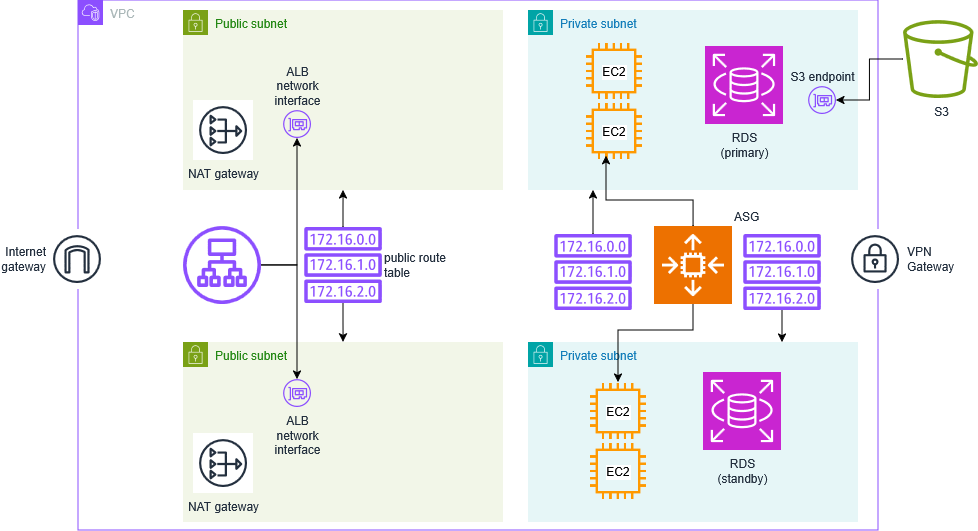

The diagram above was exported from draw.io. Its source (the exported page's mxGraphModel, read from the mxfile embedded in the PNG):
<mxGraphModel dx="1036" dy="653" grid="1" gridSize="10" guides="1" tooltips="1" connect="1" arrows="1" fold="1" page="1" pageScale="1" pageWidth="1100" pageHeight="850" math="0" shadow="0">
  <root>
    <mxCell id="0" />
    <mxCell id="1" parent="0" />
    <mxCell id="IhVqdVWdwqJTLCtXRLVA-1" parent="1" style="points=[[0,0],[0.25,0],[0.5,0],[0.75,0],[1,0],[1,0.25],[1,0.5],[1,0.75],[1,1],[0.75,1],[0.5,1],[0.25,1],[0,1],[0,0.75],[0,0.5],[0,0.25]];outlineConnect=0;gradientColor=none;html=1;whiteSpace=wrap;fontSize=12;fontStyle=0;container=1;pointerEvents=0;collapsible=0;recursiveResize=0;shape=mxgraph.aws4.group;grIcon=mxgraph.aws4.group_vpc2;strokeColor=#8C4FFF;fillColor=none;verticalAlign=top;align=left;spacingLeft=30;fontColor=#AAB7B8;dashed=0;" value="VPC" vertex="1">
      <mxGeometry height="530" width="800" x="185" y="80" as="geometry" />
    </mxCell>
    <mxCell id="IhVqdVWdwqJTLCtXRLVA-2" parent="IhVqdVWdwqJTLCtXRLVA-1" style="sketch=0;outlineConnect=0;fontColor=#232F3E;gradientColor=none;strokeColor=#232F3E;fillColor=#ffffff;dashed=0;verticalLabelPosition=middle;verticalAlign=middle;align=right;html=1;fontSize=12;fontStyle=0;aspect=fixed;shape=mxgraph.aws4.resourceIcon;resIcon=mxgraph.aws4.internet_gateway;labelPosition=left;" value="Internet&#10;gateway" vertex="1">
      <mxGeometry height="60" width="60" x="-31" y="229" as="geometry" />
    </mxCell>
    <mxCell id="IhVqdVWdwqJTLCtXRLVA-4" parent="IhVqdVWdwqJTLCtXRLVA-1" style="sketch=0;outlineConnect=0;fontColor=#232F3E;gradientColor=none;strokeColor=#232F3E;fillColor=#ffffff;dashed=0;verticalLabelPosition=middle;verticalAlign=middle;align=left;html=1;fontSize=12;fontStyle=0;aspect=fixed;shape=mxgraph.aws4.resourceIcon;resIcon=mxgraph.aws4.vpn_gateway;labelPosition=right;" value="VPN&amp;nbsp;&lt;br&gt;Gateway" vertex="1">
      <mxGeometry height="60" width="60" x="767" y="229" as="geometry" />
    </mxCell>
    <mxCell id="IhVqdVWdwqJTLCtXRLVA-6" parent="IhVqdVWdwqJTLCtXRLVA-1" style="points=[[0,0],[0.25,0],[0.5,0],[0.75,0],[1,0],[1,0.25],[1,0.5],[1,0.75],[1,1],[0.75,1],[0.5,1],[0.25,1],[0,1],[0,0.75],[0,0.5],[0,0.25]];outlineConnect=0;gradientColor=none;html=1;whiteSpace=wrap;fontSize=12;fontStyle=0;container=1;pointerEvents=0;collapsible=0;recursiveResize=0;shape=mxgraph.aws4.group;grIcon=mxgraph.aws4.group_security_group;grStroke=0;strokeColor=#7AA116;fillColor=#F2F6E8;verticalAlign=top;align=left;spacingLeft=30;fontColor=#248814;dashed=0;" value="Public subnet" vertex="1">
      <mxGeometry height="180" width="320" x="105" y="10" as="geometry" />
    </mxCell>
    <mxCell id="IhVqdVWdwqJTLCtXRLVA-18" parent="IhVqdVWdwqJTLCtXRLVA-6" style="sketch=0;outlineConnect=0;fontColor=#232F3E;gradientColor=none;strokeColor=#232F3E;fillColor=#ffffff;dashed=0;verticalLabelPosition=bottom;verticalAlign=top;align=center;html=1;fontSize=12;fontStyle=0;aspect=fixed;shape=mxgraph.aws4.resourceIcon;resIcon=mxgraph.aws4.nat_gateway;" value="NAT gateway" vertex="1">
      <mxGeometry height="60" width="60" x="10" y="90" as="geometry" />
    </mxCell>
    <mxCell id="IhVqdVWdwqJTLCtXRLVA-24" parent="IhVqdVWdwqJTLCtXRLVA-6" style="sketch=0;outlineConnect=0;fontColor=#232F3E;gradientColor=none;fillColor=#8C4FFF;strokeColor=none;dashed=0;verticalLabelPosition=top;verticalAlign=bottom;align=center;html=1;fontSize=12;fontStyle=0;aspect=fixed;pointerEvents=1;shape=mxgraph.aws4.elastic_network_interface;labelPosition=center;" value="ALB&lt;br&gt;network&lt;br&gt;interface" vertex="1">
      <mxGeometry height="28" width="28" x="100" y="100" as="geometry" />
    </mxCell>
    <mxCell id="IhVqdVWdwqJTLCtXRLVA-7" parent="IhVqdVWdwqJTLCtXRLVA-1" style="points=[[0,0],[0.25,0],[0.5,0],[0.75,0],[1,0],[1,0.25],[1,0.5],[1,0.75],[1,1],[0.75,1],[0.5,1],[0.25,1],[0,1],[0,0.75],[0,0.5],[0,0.25]];outlineConnect=0;gradientColor=none;html=1;whiteSpace=wrap;fontSize=12;fontStyle=0;container=1;pointerEvents=0;collapsible=0;recursiveResize=0;shape=mxgraph.aws4.group;grIcon=mxgraph.aws4.group_security_group;grStroke=0;strokeColor=#7AA116;fillColor=#F2F6E8;verticalAlign=top;align=left;spacingLeft=30;fontColor=#248814;dashed=0;" value="Public subnet" vertex="1">
      <mxGeometry height="180" width="320" x="105" y="342" as="geometry" />
    </mxCell>
    <mxCell id="IhVqdVWdwqJTLCtXRLVA-19" parent="IhVqdVWdwqJTLCtXRLVA-7" style="sketch=0;outlineConnect=0;fontColor=#232F3E;gradientColor=none;strokeColor=#232F3E;fillColor=#ffffff;dashed=0;verticalLabelPosition=bottom;verticalAlign=top;align=center;html=1;fontSize=12;fontStyle=0;aspect=fixed;shape=mxgraph.aws4.resourceIcon;resIcon=mxgraph.aws4.nat_gateway;" value="NAT gateway" vertex="1">
      <mxGeometry height="60" width="60" x="10" y="91" as="geometry" />
    </mxCell>
    <mxCell id="IhVqdVWdwqJTLCtXRLVA-22" parent="IhVqdVWdwqJTLCtXRLVA-7" style="sketch=0;outlineConnect=0;fontColor=#232F3E;gradientColor=none;fillColor=#8C4FFF;strokeColor=none;dashed=0;verticalLabelPosition=bottom;verticalAlign=top;align=center;html=1;fontSize=12;fontStyle=0;aspect=fixed;pointerEvents=1;shape=mxgraph.aws4.elastic_network_interface;" value="ALB&lt;br&gt;network&lt;br&gt;interface" vertex="1">
      <mxGeometry height="28" width="28" x="100" y="37" as="geometry" />
    </mxCell>
    <mxCell id="IhVqdVWdwqJTLCtXRLVA-9" parent="IhVqdVWdwqJTLCtXRLVA-1" style="points=[[0,0],[0.25,0],[0.5,0],[0.75,0],[1,0],[1,0.25],[1,0.5],[1,0.75],[1,1],[0.75,1],[0.5,1],[0.25,1],[0,1],[0,0.75],[0,0.5],[0,0.25]];outlineConnect=0;gradientColor=none;html=1;whiteSpace=wrap;fontSize=12;fontStyle=0;container=1;pointerEvents=0;collapsible=0;recursiveResize=0;shape=mxgraph.aws4.group;grIcon=mxgraph.aws4.group_security_group;grStroke=0;strokeColor=#00A4A6;fillColor=#E6F6F7;verticalAlign=top;align=left;spacingLeft=30;fontColor=#147EBA;dashed=0;" value="Private subnet" vertex="1">
      <mxGeometry height="180" width="330" x="450" y="10" as="geometry" />
    </mxCell>
    <mxCell id="IhVqdVWdwqJTLCtXRLVA-28" parent="IhVqdVWdwqJTLCtXRLVA-9" style="shape=image;verticalLabelPosition=middle;labelBackgroundColor=default;verticalAlign=middle;aspect=fixed;imageAspect=0;image=data:image/png,(base64 omitted: 1268 chars);labelPosition=center;align=center;" value="EC2" vertex="1">
      <mxGeometry height="58" width="58" x="57" y="32" as="geometry" />
    </mxCell>
    <mxCell id="IhVqdVWdwqJTLCtXRLVA-52" parent="IhVqdVWdwqJTLCtXRLVA-9" style="shape=image;verticalLabelPosition=middle;labelBackgroundColor=default;verticalAlign=middle;aspect=fixed;imageAspect=0;image=data:image/png,(base64 omitted: 1268 chars);labelPosition=center;align=center;" value="EC2" vertex="1">
      <mxGeometry height="58" width="58" x="57" y="92" as="geometry" />
    </mxCell>
    <mxCell id="IhVqdVWdwqJTLCtXRLVA-58" parent="IhVqdVWdwqJTLCtXRLVA-9" style="sketch=0;outlineConnect=0;fontColor=#232F3E;gradientColor=none;fillColor=#8C4FFF;strokeColor=none;dashed=0;verticalLabelPosition=top;verticalAlign=bottom;align=center;html=1;fontSize=12;fontStyle=0;aspect=fixed;pointerEvents=1;shape=mxgraph.aws4.elastic_network_interface;labelPosition=center;" value="S3 endpoint" vertex="1">
      <mxGeometry height="28" width="28" x="280" y="76" as="geometry" />
    </mxCell>
    <mxCell id="IhVqdVWdwqJTLCtXRLVA-60" parent="IhVqdVWdwqJTLCtXRLVA-9" style="sketch=0;points=[[0,0,0],[0.25,0,0],[0.5,0,0],[0.75,0,0],[1,0,0],[0,1,0],[0.25,1,0],[0.5,1,0],[0.75,1,0],[1,1,0],[0,0.25,0],[0,0.5,0],[0,0.75,0],[1,0.25,0],[1,0.5,0],[1,0.75,0]];outlineConnect=0;fontColor=#232F3E;fillColor=#C925D1;strokeColor=#ffffff;dashed=0;verticalLabelPosition=bottom;verticalAlign=top;align=center;html=1;fontSize=12;fontStyle=0;aspect=fixed;shape=mxgraph.aws4.resourceIcon;resIcon=mxgraph.aws4.rds;" value="RDS&lt;br&gt;(primary)" vertex="1">
      <mxGeometry height="78" width="78" x="177" y="36" as="geometry" />
    </mxCell>
    <mxCell id="IhVqdVWdwqJTLCtXRLVA-10" parent="IhVqdVWdwqJTLCtXRLVA-1" style="points=[[0,0],[0.25,0],[0.5,0],[0.75,0],[1,0],[1,0.25],[1,0.5],[1,0.75],[1,1],[0.75,1],[0.5,1],[0.25,1],[0,1],[0,0.75],[0,0.5],[0,0.25]];outlineConnect=0;gradientColor=none;html=1;whiteSpace=wrap;fontSize=12;fontStyle=0;container=1;pointerEvents=0;collapsible=0;recursiveResize=0;shape=mxgraph.aws4.group;grIcon=mxgraph.aws4.group_security_group;grStroke=0;strokeColor=#00A4A6;fillColor=#E6F6F7;verticalAlign=top;align=left;spacingLeft=30;fontColor=#147EBA;dashed=0;" value="Private subnet" vertex="1">
      <mxGeometry height="180" width="330" x="450" y="342" as="geometry" />
    </mxCell>
    <mxCell id="IhVqdVWdwqJTLCtXRLVA-53" parent="IhVqdVWdwqJTLCtXRLVA-10" style="shape=image;verticalLabelPosition=middle;labelBackgroundColor=default;verticalAlign=middle;aspect=fixed;imageAspect=0;image=data:image/png,(base64 omitted: 1268 chars);labelPosition=center;align=center;" value="EC2" vertex="1">
      <mxGeometry height="58" width="58" x="61" y="40" as="geometry" />
    </mxCell>
    <mxCell id="IhVqdVWdwqJTLCtXRLVA-54" parent="IhVqdVWdwqJTLCtXRLVA-10" style="shape=image;verticalLabelPosition=middle;labelBackgroundColor=default;verticalAlign=middle;aspect=fixed;imageAspect=0;image=data:image/png,(base64 omitted: 1268 chars);labelPosition=center;align=center;" value="EC2" vertex="1">
      <mxGeometry height="58" width="58" x="61" y="100" as="geometry" />
    </mxCell>
    <mxCell id="IhVqdVWdwqJTLCtXRLVA-61" parent="IhVqdVWdwqJTLCtXRLVA-10" style="sketch=0;points=[[0,0,0],[0.25,0,0],[0.5,0,0],[0.75,0,0],[1,0,0],[0,1,0],[0.25,1,0],[0.5,1,0],[0.75,1,0],[1,1,0],[0,0.25,0],[0,0.5,0],[0,0.75,0],[1,0.25,0],[1,0.5,0],[1,0.75,0]];outlineConnect=0;fontColor=#232F3E;fillColor=#C925D1;strokeColor=#ffffff;dashed=0;verticalLabelPosition=bottom;verticalAlign=top;align=center;html=1;fontSize=12;fontStyle=0;aspect=fixed;shape=mxgraph.aws4.resourceIcon;resIcon=mxgraph.aws4.rds;" value="RDS&lt;br&gt;(standby)" vertex="1">
      <mxGeometry height="78" width="78" x="175" y="30" as="geometry" />
    </mxCell>
    <mxCell id="IhVqdVWdwqJTLCtXRLVA-12" edge="1" parent="IhVqdVWdwqJTLCtXRLVA-1" source="IhVqdVWdwqJTLCtXRLVA-11" style="edgeStyle=orthogonalEdgeStyle;rounded=0;orthogonalLoop=1;jettySize=auto;html=1;" target="IhVqdVWdwqJTLCtXRLVA-7">
      <mxGeometry relative="1" as="geometry" />
    </mxCell>
    <mxCell id="IhVqdVWdwqJTLCtXRLVA-13" edge="1" parent="IhVqdVWdwqJTLCtXRLVA-1" source="IhVqdVWdwqJTLCtXRLVA-11" style="edgeStyle=orthogonalEdgeStyle;rounded=0;orthogonalLoop=1;jettySize=auto;html=1;" target="IhVqdVWdwqJTLCtXRLVA-6">
      <mxGeometry relative="1" as="geometry" />
    </mxCell>
    <mxCell id="IhVqdVWdwqJTLCtXRLVA-11" parent="IhVqdVWdwqJTLCtXRLVA-1" style="sketch=0;outlineConnect=0;fontColor=#232F3E;gradientColor=none;fillColor=#8C4FFF;strokeColor=none;dashed=0;verticalLabelPosition=middle;verticalAlign=middle;align=left;html=1;fontSize=12;fontStyle=0;aspect=fixed;pointerEvents=1;shape=mxgraph.aws4.route_table;labelPosition=right;" value="public route&lt;br&gt;table" vertex="1">
      <mxGeometry height="76" width="78" x="226" y="227" as="geometry" />
    </mxCell>
    <mxCell id="IhVqdVWdwqJTLCtXRLVA-15" edge="1" parent="IhVqdVWdwqJTLCtXRLVA-1" source="IhVqdVWdwqJTLCtXRLVA-14" style="edgeStyle=orthogonalEdgeStyle;rounded=0;orthogonalLoop=1;jettySize=auto;html=1;" target="IhVqdVWdwqJTLCtXRLVA-9">
      <mxGeometry relative="1" as="geometry">
        <Array as="points">
          <mxPoint x="514" y="212" />
          <mxPoint x="515" y="212" />
        </Array>
      </mxGeometry>
    </mxCell>
    <mxCell id="IhVqdVWdwqJTLCtXRLVA-14" parent="IhVqdVWdwqJTLCtXRLVA-1" style="sketch=0;outlineConnect=0;fontColor=#232F3E;gradientColor=none;fillColor=#8C4FFF;strokeColor=none;dashed=0;verticalLabelPosition=bottom;verticalAlign=top;align=center;html=1;fontSize=12;fontStyle=0;aspect=fixed;pointerEvents=1;shape=mxgraph.aws4.route_table;" value="" vertex="1">
      <mxGeometry height="76" width="78" x="476" y="234" as="geometry" />
    </mxCell>
    <mxCell id="IhVqdVWdwqJTLCtXRLVA-17" edge="1" parent="IhVqdVWdwqJTLCtXRLVA-1" source="IhVqdVWdwqJTLCtXRLVA-16" style="edgeStyle=orthogonalEdgeStyle;rounded=0;orthogonalLoop=1;jettySize=auto;html=1;" target="IhVqdVWdwqJTLCtXRLVA-10">
      <mxGeometry relative="1" as="geometry">
        <Array as="points">
          <mxPoint x="704" y="320" />
          <mxPoint x="704" y="320" />
        </Array>
      </mxGeometry>
    </mxCell>
    <mxCell id="IhVqdVWdwqJTLCtXRLVA-16" parent="IhVqdVWdwqJTLCtXRLVA-1" style="sketch=0;outlineConnect=0;fontColor=#232F3E;gradientColor=none;fillColor=#8C4FFF;strokeColor=none;dashed=0;verticalLabelPosition=bottom;verticalAlign=top;align=center;html=1;fontSize=12;fontStyle=0;aspect=fixed;pointerEvents=1;shape=mxgraph.aws4.route_table;" value="" vertex="1">
      <mxGeometry height="76" width="78" x="665" y="234" as="geometry" />
    </mxCell>
    <mxCell id="IhVqdVWdwqJTLCtXRLVA-25" edge="1" parent="IhVqdVWdwqJTLCtXRLVA-1" source="IhVqdVWdwqJTLCtXRLVA-21" style="edgeStyle=orthogonalEdgeStyle;rounded=0;orthogonalLoop=1;jettySize=auto;html=1;" target="IhVqdVWdwqJTLCtXRLVA-24">
      <mxGeometry relative="1" as="geometry" />
    </mxCell>
    <mxCell id="IhVqdVWdwqJTLCtXRLVA-26" edge="1" parent="IhVqdVWdwqJTLCtXRLVA-1" source="IhVqdVWdwqJTLCtXRLVA-21" style="edgeStyle=orthogonalEdgeStyle;rounded=0;orthogonalLoop=1;jettySize=auto;html=1;" target="IhVqdVWdwqJTLCtXRLVA-22">
      <mxGeometry relative="1" as="geometry" />
    </mxCell>
    <mxCell id="IhVqdVWdwqJTLCtXRLVA-21" parent="IhVqdVWdwqJTLCtXRLVA-1" style="sketch=0;outlineConnect=0;fontColor=#232F3E;gradientColor=none;fillColor=#8C4FFF;strokeColor=none;dashed=0;verticalLabelPosition=bottom;verticalAlign=top;align=center;html=1;fontSize=12;fontStyle=0;aspect=fixed;pointerEvents=1;shape=mxgraph.aws4.application_load_balancer;" value="" vertex="1">
      <mxGeometry height="78" width="78" x="105" y="226" as="geometry" />
    </mxCell>
    <mxCell id="IhVqdVWdwqJTLCtXRLVA-56" edge="1" parent="IhVqdVWdwqJTLCtXRLVA-1" source="IhVqdVWdwqJTLCtXRLVA-27" style="edgeStyle=orthogonalEdgeStyle;rounded=0;orthogonalLoop=1;jettySize=auto;html=1;" target="IhVqdVWdwqJTLCtXRLVA-53">
      <mxGeometry relative="1" as="geometry">
        <Array as="points">
          <mxPoint x="615" y="330" />
          <mxPoint x="540" y="330" />
        </Array>
      </mxGeometry>
    </mxCell>
    <mxCell id="IhVqdVWdwqJTLCtXRLVA-27" parent="IhVqdVWdwqJTLCtXRLVA-1" style="sketch=0;points=[[0,0,0],[0.25,0,0],[0.5,0,0],[0.75,0,0],[1,0,0],[0,1,0],[0.25,1,0],[0.5,1,0],[0.75,1,0],[1,1,0],[0,0.25,0],[0,0.5,0],[0,0.75,0],[1,0.25,0],[1,0.5,0],[1,0.75,0]];outlineConnect=0;fontColor=#232F3E;fillColor=#ED7100;strokeColor=#ffffff;dashed=0;verticalLabelPosition=top;verticalAlign=bottom;align=left;html=1;fontSize=12;fontStyle=0;aspect=fixed;shape=mxgraph.aws4.resourceIcon;resIcon=mxgraph.aws4.auto_scaling2;labelPosition=right;" value="ASG" vertex="1">
      <mxGeometry height="78" width="78" x="576" y="226" as="geometry" />
    </mxCell>
    <mxCell id="IhVqdVWdwqJTLCtXRLVA-55" edge="1" parent="IhVqdVWdwqJTLCtXRLVA-1" source="IhVqdVWdwqJTLCtXRLVA-27" style="edgeStyle=orthogonalEdgeStyle;rounded=0;orthogonalLoop=1;jettySize=auto;html=1;entryX=0.361;entryY=0.925;entryDx=0;entryDy=0;entryPerimeter=0;" target="IhVqdVWdwqJTLCtXRLVA-52">
      <mxGeometry relative="1" as="geometry">
        <Array as="points">
          <mxPoint x="615" y="200" />
          <mxPoint x="528" y="200" />
        </Array>
      </mxGeometry>
    </mxCell>
    <mxCell id="IhVqdVWdwqJTLCtXRLVA-59" edge="1" parent="1" source="IhVqdVWdwqJTLCtXRLVA-57" style="edgeStyle=orthogonalEdgeStyle;rounded=0;orthogonalLoop=1;jettySize=auto;html=1;" target="IhVqdVWdwqJTLCtXRLVA-58">
      <mxGeometry relative="1" as="geometry" />
    </mxCell>
    <mxCell id="IhVqdVWdwqJTLCtXRLVA-57" parent="1" style="sketch=0;outlineConnect=0;fontColor=#232F3E;gradientColor=none;fillColor=#7AA116;strokeColor=none;dashed=0;verticalLabelPosition=bottom;verticalAlign=top;align=center;html=1;fontSize=12;fontStyle=0;aspect=fixed;pointerEvents=1;shape=mxgraph.aws4.bucket;" value="S3" vertex="1">
      <mxGeometry height="78" width="75" x="1010" y="100" as="geometry" />
    </mxCell>
  </root>
</mxGraphModel>